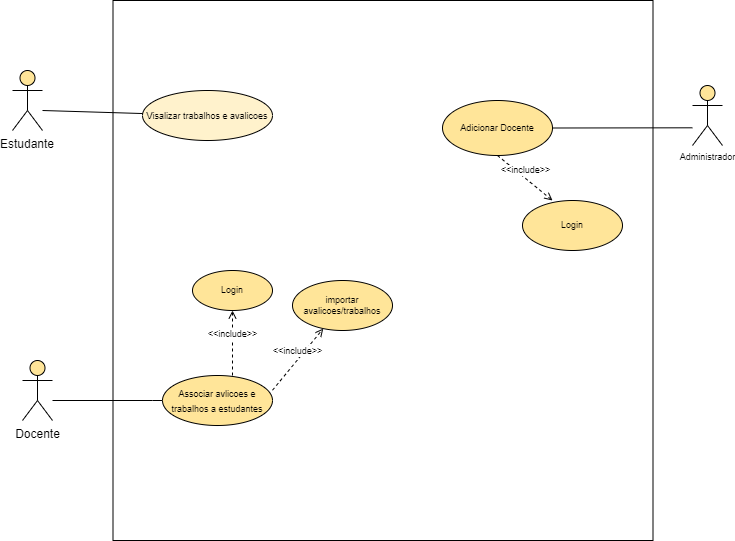

The diagram above was exported from draw.io. Its source (the exported page's mxGraphModel, read from the mxfile embedded in the PNG):
<mxGraphModel dx="1102" dy="652" grid="1" gridSize="10" guides="1" tooltips="1" connect="1" arrows="1" fold="1" page="1" pageScale="1" pageWidth="827" pageHeight="1169" math="0" shadow="0">
  <root>
    <mxCell id="0" />
    <mxCell id="1" parent="0" />
    <mxCell id="D1aJ_N5huBtNH2Nj-bIo-11" value="Estudante" style="shape=umlActor;verticalLabelPosition=bottom;verticalAlign=top;strokeColor=#000000;labelBackgroundColor=none;labelBorderColor=none;fillColor=#FFE599;" parent="1" vertex="1">
      <mxGeometry x="50" y="100" width="30" height="60" as="geometry" />
    </mxCell>
    <mxCell id="D1aJ_N5huBtNH2Nj-bIo-1" value="" style="whiteSpace=wrap;html=1;aspect=fixed;" parent="1" vertex="1">
      <mxGeometry x="150.5" y="30" width="540" height="540" as="geometry" />
    </mxCell>
    <mxCell id="D1aJ_N5huBtNH2Nj-bIo-3" value="&lt;span&gt;&lt;font style=&quot;font-size: 9px&quot;&gt;Visalizar trabalhos e avalicoes&lt;/font&gt;&lt;/span&gt;" style="ellipse;whiteSpace=wrap;html=1;fillColor=#fff2cc;strokeColor=#000000;fontStyle=0" parent="1" vertex="1">
      <mxGeometry x="180" y="120" width="130" height="50" as="geometry" />
    </mxCell>
    <mxCell id="D1aJ_N5huBtNH2Nj-bIo-4" value="" style="endArrow=none;html=1;rounded=0;" parent="1" target="D1aJ_N5huBtNH2Nj-bIo-3" edge="1">
      <mxGeometry width="50" height="50" relative="1" as="geometry">
        <mxPoint x="80" y="140" as="sourcePoint" />
        <mxPoint x="130" y="100" as="targetPoint" />
      </mxGeometry>
    </mxCell>
    <mxCell id="D1aJ_N5huBtNH2Nj-bIo-13" value="Docente" style="shape=umlActor;verticalLabelPosition=bottom;verticalAlign=top;html=1;labelBackgroundColor=none;labelBorderColor=none;strokeColor=#000000;fillColor=#FFE599;" parent="1" vertex="1">
      <mxGeometry x="60" y="390" width="30" height="60" as="geometry" />
    </mxCell>
    <mxCell id="D1aJ_N5huBtNH2Nj-bIo-14" value="" style="endArrow=none;html=1;edgeStyle=orthogonalEdgeStyle;rounded=0;" parent="1" target="D1aJ_N5huBtNH2Nj-bIo-17" edge="1">
      <mxGeometry relative="1" as="geometry">
        <mxPoint x="90" y="430" as="sourcePoint" />
        <mxPoint x="250" y="430" as="targetPoint" />
        <Array as="points">
          <mxPoint x="190" y="430" />
          <mxPoint x="190" y="430" />
        </Array>
      </mxGeometry>
    </mxCell>
    <mxCell id="D1aJ_N5huBtNH2Nj-bIo-17" value="&lt;font style=&quot;font-size: 9px&quot;&gt;&lt;span&gt;Associar avlicoes e trabalhos a estudantes&lt;/span&gt;&lt;/font&gt;" style="ellipse;whiteSpace=wrap;html=1;align=center;labelBackgroundColor=none;labelBorderColor=none;strokeColor=#000000;fillColor=#FFE599;fontStyle=0" parent="1" vertex="1">
      <mxGeometry x="200" y="405" width="110" height="50" as="geometry" />
    </mxCell>
    <mxCell id="D1aJ_N5huBtNH2Nj-bIo-21" value="&amp;lt;&amp;lt;include&amp;gt;&amp;gt;" style="html=1;verticalAlign=bottom;endArrow=open;dashed=1;rounded=1;fontSize=9;jumpStyle=gap;" parent="1" target="D1aJ_N5huBtNH2Nj-bIo-23" edge="1">
      <mxGeometry relative="1" as="geometry">
        <mxPoint x="270" y="405" as="sourcePoint" />
        <mxPoint x="350" y="405" as="targetPoint" />
        <mxPoint as="offset" />
      </mxGeometry>
    </mxCell>
    <mxCell id="D1aJ_N5huBtNH2Nj-bIo-22" value="&amp;lt;&amp;lt;include&amp;gt;&amp;gt;" style="html=1;verticalAlign=bottom;endArrow=open;dashed=1;rounded=0;fontSize=9;" parent="1" target="D1aJ_N5huBtNH2Nj-bIo-24" edge="1">
      <mxGeometry relative="1" as="geometry">
        <mxPoint x="310" y="419.71000000000004" as="sourcePoint" />
        <mxPoint x="390" y="419.71000000000004" as="targetPoint" />
        <mxPoint as="offset" />
      </mxGeometry>
    </mxCell>
    <mxCell id="D1aJ_N5huBtNH2Nj-bIo-23" value="Login" style="ellipse;whiteSpace=wrap;html=1;labelBackgroundColor=none;labelBorderColor=none;fontSize=9;strokeColor=#000000;fillColor=#FFE599;" parent="1" vertex="1">
      <mxGeometry x="230" y="300" width="80" height="40" as="geometry" />
    </mxCell>
    <mxCell id="D1aJ_N5huBtNH2Nj-bIo-24" value="importar avalicoes/trabalhos" style="ellipse;whiteSpace=wrap;html=1;labelBackgroundColor=none;labelBorderColor=none;fontSize=9;strokeColor=#000000;fillColor=#FFE599;" parent="1" vertex="1">
      <mxGeometry x="330" y="310" width="100" height="50" as="geometry" />
    </mxCell>
    <mxCell id="D1aJ_N5huBtNH2Nj-bIo-27" value="Administrador" style="shape=umlActor;verticalLabelPosition=bottom;verticalAlign=top;html=1;labelBackgroundColor=none;labelBorderColor=none;fontSize=9;strokeColor=#000000;fillColor=#FFE599;" parent="1" vertex="1">
      <mxGeometry x="730" y="115" width="30" height="60" as="geometry" />
    </mxCell>
    <mxCell id="D1aJ_N5huBtNH2Nj-bIo-28" value="Adicionar Docente" style="ellipse;whiteSpace=wrap;html=1;labelBackgroundColor=none;labelBorderColor=none;fontSize=9;strokeColor=#000000;fillColor=#FFE599;" parent="1" vertex="1">
      <mxGeometry x="480" y="130" width="110" height="55" as="geometry" />
    </mxCell>
    <mxCell id="D1aJ_N5huBtNH2Nj-bIo-29" value="" style="endArrow=none;html=1;edgeStyle=orthogonalEdgeStyle;rounded=1;fontSize=9;jumpStyle=gap;entryX=1;entryY=0.5;entryDx=0;entryDy=0;" parent="1" target="D1aJ_N5huBtNH2Nj-bIo-28" edge="1">
      <mxGeometry relative="1" as="geometry">
        <mxPoint x="730" y="157.3" as="sourcePoint" />
        <mxPoint x="570" y="157.3" as="targetPoint" />
      </mxGeometry>
    </mxCell>
    <mxCell id="D1aJ_N5huBtNH2Nj-bIo-32" value="&amp;lt;&amp;lt;include&amp;gt;&amp;gt;" style="html=1;verticalAlign=bottom;endArrow=open;dashed=1;rounded=0;fontSize=9;exitX=0.5;exitY=1;exitDx=0;exitDy=0;" parent="1" source="D1aJ_N5huBtNH2Nj-bIo-28" edge="1">
      <mxGeometry relative="1" as="geometry">
        <mxPoint x="539.15" y="291.62" as="sourcePoint" />
        <mxPoint x="589.9969710806248" y="230.00308058278952" as="targetPoint" />
        <mxPoint as="offset" />
      </mxGeometry>
    </mxCell>
    <mxCell id="D1aJ_N5huBtNH2Nj-bIo-33" value="Login" style="ellipse;whiteSpace=wrap;html=1;labelBackgroundColor=none;labelBorderColor=none;fontSize=9;strokeColor=#000000;fillColor=#FFE599;" parent="1" vertex="1">
      <mxGeometry x="560" y="230" width="100" height="50" as="geometry" />
    </mxCell>
  </root>
</mxGraphModel>